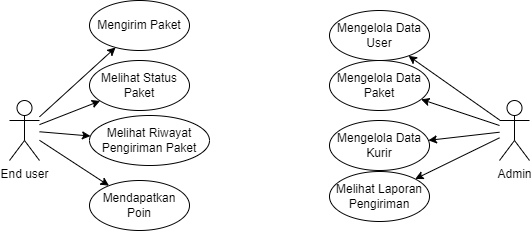

The diagram above was exported from draw.io. Its source (the exported page's mxGraphModel, read from the mxfile embedded in the PNG):
<mxGraphModel dx="1235" dy="614" grid="1" gridSize="10" guides="1" tooltips="1" connect="1" arrows="1" fold="1" page="1" pageScale="1" pageWidth="827" pageHeight="1169" math="0" shadow="0">
  <root>
    <mxCell id="0" />
    <mxCell id="1" parent="0" />
    <mxCell id="-Xl3GxEeNB80cYLM8QnP-7" style="rounded=0;orthogonalLoop=1;jettySize=auto;html=1;" edge="1" parent="1" source="-Xl3GxEeNB80cYLM8QnP-1" target="-Xl3GxEeNB80cYLM8QnP-6">
      <mxGeometry relative="1" as="geometry" />
    </mxCell>
    <mxCell id="-Xl3GxEeNB80cYLM8QnP-1" value="End user" style="shape=umlActor;verticalLabelPosition=bottom;verticalAlign=top;html=1;outlineConnect=0;" vertex="1" parent="1">
      <mxGeometry x="70" y="130" width="30" height="60" as="geometry" />
    </mxCell>
    <mxCell id="-Xl3GxEeNB80cYLM8QnP-6" value="Mengirim Paket" style="ellipse;whiteSpace=wrap;html=1;" vertex="1" parent="1">
      <mxGeometry x="150" y="30" width="100" height="50" as="geometry" />
    </mxCell>
    <mxCell id="-Xl3GxEeNB80cYLM8QnP-9" value="Melihat Status Paket" style="ellipse;whiteSpace=wrap;html=1;" vertex="1" parent="1">
      <mxGeometry x="150" y="90" width="100" height="50" as="geometry" />
    </mxCell>
    <mxCell id="-Xl3GxEeNB80cYLM8QnP-10" style="rounded=0;orthogonalLoop=1;jettySize=auto;html=1;" edge="1" target="-Xl3GxEeNB80cYLM8QnP-9" parent="1" source="-Xl3GxEeNB80cYLM8QnP-1">
      <mxGeometry relative="1" as="geometry">
        <mxPoint x="150" y="225" as="sourcePoint" />
      </mxGeometry>
    </mxCell>
    <mxCell id="-Xl3GxEeNB80cYLM8QnP-11" value="Melihat Riwayat Pengiriman Paket" style="ellipse;whiteSpace=wrap;html=1;" vertex="1" parent="1">
      <mxGeometry x="150" y="145" width="120" height="50" as="geometry" />
    </mxCell>
    <mxCell id="-Xl3GxEeNB80cYLM8QnP-12" style="rounded=0;orthogonalLoop=1;jettySize=auto;html=1;" edge="1" target="-Xl3GxEeNB80cYLM8QnP-11" parent="1" source="-Xl3GxEeNB80cYLM8QnP-1">
      <mxGeometry relative="1" as="geometry">
        <mxPoint x="110" y="168" as="sourcePoint" />
      </mxGeometry>
    </mxCell>
    <mxCell id="-Xl3GxEeNB80cYLM8QnP-13" value="Mendapatkan Poin" style="ellipse;whiteSpace=wrap;html=1;" vertex="1" parent="1">
      <mxGeometry x="150" y="210" width="100" height="50" as="geometry" />
    </mxCell>
    <mxCell id="-Xl3GxEeNB80cYLM8QnP-14" style="rounded=0;orthogonalLoop=1;jettySize=auto;html=1;" edge="1" target="-Xl3GxEeNB80cYLM8QnP-13" parent="1" source="-Xl3GxEeNB80cYLM8QnP-1">
      <mxGeometry relative="1" as="geometry">
        <mxPoint x="150" y="268" as="sourcePoint" />
      </mxGeometry>
    </mxCell>
    <mxCell id="-Xl3GxEeNB80cYLM8QnP-23" value="Admin" style="shape=umlActor;verticalLabelPosition=bottom;verticalAlign=top;html=1;outlineConnect=0;" vertex="1" parent="1">
      <mxGeometry x="560" y="130" width="30" height="60" as="geometry" />
    </mxCell>
    <mxCell id="-Xl3GxEeNB80cYLM8QnP-24" value="Melihat Laporan Pengiriman" style="ellipse;whiteSpace=wrap;html=1;" vertex="1" parent="1">
      <mxGeometry x="390" y="201" width="100" height="50" as="geometry" />
    </mxCell>
    <mxCell id="-Xl3GxEeNB80cYLM8QnP-25" style="rounded=0;orthogonalLoop=1;jettySize=auto;html=1;" edge="1" parent="1" source="-Xl3GxEeNB80cYLM8QnP-23" target="-Xl3GxEeNB80cYLM8QnP-24">
      <mxGeometry relative="1" as="geometry">
        <mxPoint x="330" y="-67" as="sourcePoint" />
      </mxGeometry>
    </mxCell>
    <mxCell id="-Xl3GxEeNB80cYLM8QnP-26" style="rounded=0;orthogonalLoop=1;jettySize=auto;html=1;" edge="1" parent="1" source="-Xl3GxEeNB80cYLM8QnP-23" target="-Xl3GxEeNB80cYLM8QnP-27">
      <mxGeometry relative="1" as="geometry">
        <mxPoint x="340" y="168" as="sourcePoint" />
      </mxGeometry>
    </mxCell>
    <mxCell id="-Xl3GxEeNB80cYLM8QnP-27" value="Mengelola Data Kurir" style="ellipse;whiteSpace=wrap;html=1;" vertex="1" parent="1">
      <mxGeometry x="390" y="150" width="100" height="50" as="geometry" />
    </mxCell>
    <mxCell id="-Xl3GxEeNB80cYLM8QnP-28" style="rounded=0;orthogonalLoop=1;jettySize=auto;html=1;" edge="1" parent="1" source="-Xl3GxEeNB80cYLM8QnP-23" target="-Xl3GxEeNB80cYLM8QnP-29">
      <mxGeometry relative="1" as="geometry">
        <mxPoint x="350" y="178" as="sourcePoint" />
      </mxGeometry>
    </mxCell>
    <mxCell id="-Xl3GxEeNB80cYLM8QnP-29" value="Mengelola Data Paket" style="ellipse;whiteSpace=wrap;html=1;" vertex="1" parent="1">
      <mxGeometry x="390" y="90" width="100" height="50" as="geometry" />
    </mxCell>
    <mxCell id="-Xl3GxEeNB80cYLM8QnP-30" style="rounded=0;orthogonalLoop=1;jettySize=auto;html=1;" edge="1" parent="1" source="-Xl3GxEeNB80cYLM8QnP-23" target="-Xl3GxEeNB80cYLM8QnP-31">
      <mxGeometry relative="1" as="geometry">
        <mxPoint x="350" y="238" as="sourcePoint" />
      </mxGeometry>
    </mxCell>
    <mxCell id="-Xl3GxEeNB80cYLM8QnP-31" value="Mengelola Data User" style="ellipse;whiteSpace=wrap;html=1;" vertex="1" parent="1">
      <mxGeometry x="390" y="40" width="100" height="50" as="geometry" />
    </mxCell>
  </root>
</mxGraphModel>